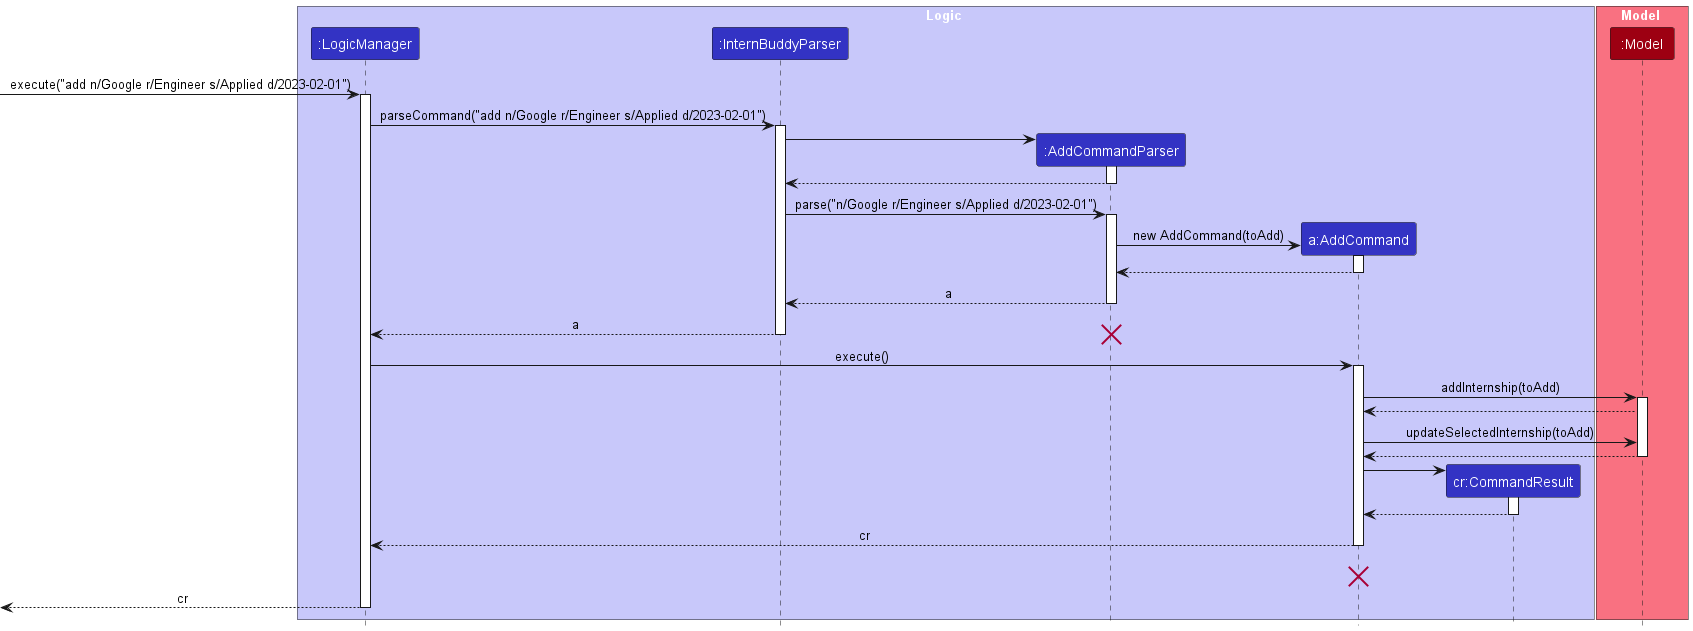

The diagram above was rendered by PlantUML. Its source (embedded in the PNG):
@startuml
!include style.puml

box Logic LOGIC_COLOR_T1
participant ":LogicManager" as LogicManager LOGIC_COLOR
participant ":InternBuddyParser" as InternBuddyParser LOGIC_COLOR
participant ":AddCommandParser" as AddCommandParser LOGIC_COLOR
participant "a:AddCommand" as AddCommand LOGIC_COLOR
participant "cr:CommandResult" as CommandResult LOGIC_COLOR
end box

box Model MODEL_COLOR_T1
participant ":Model" as Model MODEL_COLOR

end box
[-> LogicManager : execute("add n/Google r/Engineer s/Applied d/2023-02-01")
activate LogicManager

LogicManager -> InternBuddyParser : parseCommand("add n/Google r/Engineer s/Applied d/2023-02-01")
activate InternBuddyParser

create AddCommandParser
InternBuddyParser -> AddCommandParser
activate AddCommandParser

AddCommandParser --> InternBuddyParser
deactivate AddCommandParser



InternBuddyParser -> AddCommandParser : parse("n/Google r/Engineer s/Applied d/2023-02-01")
activate AddCommandParser

create AddCommand
AddCommandParser -> AddCommand : new AddCommand(toAdd)
activate AddCommand

AddCommand --> AddCommandParser
deactivate AddCommand

AddCommandParser --> InternBuddyParser : a
deactivate AddCommandParser


InternBuddyParser --> LogicManager : a
destroy AddCommandParser
deactivate InternBuddyParser

LogicManager -> AddCommand : execute()
activate AddCommand

AddCommand -> Model : addInternship(toAdd)
activate Model

Model --> AddCommand

AddCommand -> Model : updateSelectedInternship(toAdd)

Model --> AddCommand
deactivate Model

create CommandResult
AddCommand -> CommandResult
activate CommandResult
CommandResult --> AddCommand
deactivate CommandResult


AddCommand --> LogicManager : cr
deactivate AddCommand
AddCommand -[hidden]-> LogicManager : result
destroy AddCommand

[<--LogicManager : cr
deactivate LogicManager
@enduml